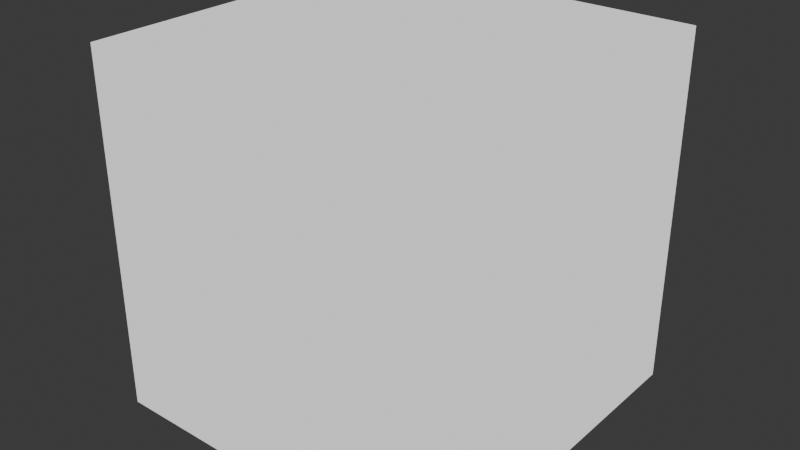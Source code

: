 # Source: PZ_Materials.blend  (saved by Blender 5.2.44; exported with 4.5.12 LTS)
import bpy
from mathutils import Matrix  # noqa: F401  (used for matrix-valued properties, if any)

bpy.ops.wm.read_factory_settings(use_empty=True)
scene = bpy.context.scene
scene.name = 'Scene'

# ---- materials (node trees are filled in below, after node groups)
mat_mat_pzmaterialboilerplate = bpy.data.materials.new('MAT-PZMaterialBoilerplate')

# ---- node groups
ng_shd_placeholder = bpy.data.node_groups.new('SHD-Placeholder', 'ShaderNodeTree')
_s = ng_shd_placeholder.interface.new_socket(name='Shader', in_out='OUTPUT', socket_type='NodeSocketShader')
_s = ng_shd_placeholder.interface.new_socket(name='Color', in_out='INPUT', socket_type='NodeSocketColor')
_s = ng_shd_placeholder.interface.new_socket(name='Alpha', in_out='INPUT', socket_type='NodeSocketFloat')
_N = ng_shd_placeholder.nodes; _L = ng_shd_placeholder.links
n0 = _N.new('NodeGroupInput'); n0.name = 'Group Input'; n0.location = (-340, 0)
n1 = _N.new('NodeGroupOutput'); n1.name = 'Group Output'; n1.location = (200, 0)
_L.new(n0.outputs[0], n1.inputs[0])
n1.is_active_output = True

# ---- material node trees
mat_mat_pzmaterialboilerplate.use_nodes = True; mat_mat_pzmaterialboilerplate.node_tree.nodes.clear()
_N = mat_mat_pzmaterialboilerplate.node_tree.nodes; _L = mat_mat_pzmaterialboilerplate.node_tree.links
n0 = _N.new('ShaderNodeOutputMaterial'); n0.name = 'Material Output'; n0.location = (438, -241)
n1 = _N.new('ShaderNodeTexImage'); n1.name = 'NDE-TexSlot'; n1.location = (30, -36)
n1.label = 'Main Texture'
n1.interpolation = 'Closest'
n2 = _N.new('ShaderNodeMix'); n2.name = 'NDE-TexTint'; n2.location = (455, -36)
n2.data_type = 'RGBA'
n2.blend_type = 'MULTIPLY'
n2.inputs[0].default_value = 1.0
n2.inputs[7].default_value = (1.0, 1.0, 1.0, 1.0)
n3 = _N.new('ShaderNodeEmission'); n3.name = 'NDE-EmissionShader'; n3.location = (30, -163)
n4 = _N.new('ShaderNodeBsdfPrincipled'); n4.name = 'NDE-PBRShader'; n4.location = (30, -36)
n4.inputs[2].default_value = 0.9
n5 = _N.new('ShaderNodeMixShader'); n5.name = 'NDE-MixShader'; n5.location = (15, 122)
n5.inputs[0].default_value = 2.0
n6 = _N.new('ShaderNodeGroup'); n6.name = 'NDE-CustomShader'; n6.location = (30, -36)
n6.node_tree = ng_shd_placeholder
n6.inputs[0].default_value = (0.8, 0.8, 0.8, 1.0)
n7 = _N.new('ShaderNodeMixShader'); n7.name = 'NDE-MixCustomShader'; n7.location = (233, -36)
n7.inputs[0].default_value = 1.0
n8 = _N.new('ShaderNodeTexImage'); n8.name = 'NDE-MaskData'; n8.location = (30, -36)
n8.label = 'Mask Data'
n9 = _N.new('ShaderNodeSeparateColor'); n9.name = 'Separate Color'; n9.location = (400, -36)
n10 = _N.new('ShaderNodeTexImage'); n10.name = 'NDE-DirtTex'; n10.location = (30, -138)
n11 = _N.new('ShaderNodeTexImage'); n11.name = 'NDE-BloodTex'; n11.location = (30, -149)
n12 = _N.new('ShaderNodeMath'); n12.name = 'NDE-BloodAlpha'; n12.location = (455, -195)
n12.operation = 'MULTIPLY'
n12.use_clamp = True
n13 = _N.new('ShaderNodeMath'); n13.name = 'NDE-DirtAlpha'; n13.location = (375, -185)
n13.operation = 'MULTIPLY'
n13.use_clamp = True
n14 = _N.new('ShaderNodeMix'); n14.name = 'Mix'; n14.location = (750, -36)
n14.label = 'Mix Blood'
n14.data_type = 'RGBA'
n15 = _N.new('ShaderNodeMix'); n15.name = 'NDE-DirtMix'; n15.location = (687, -36)
n15.label = 'Mix Dirt'
n15.data_type = 'RGBA'
n16 = _N.new('ShaderNodeValToRGB'); n16.name = 'NDE-MaskRamp'; n16.location = (30, -36)
n16.label = 'Visibility Mask Ramp'
n16.color_ramp.interpolation = 'CONSTANT'
while len(n16.color_ramp.elements) > 1: n16.color_ramp.elements.remove(n16.color_ramp.elements[-1])
n16.color_ramp.elements[0].position = 0.0; n16.color_ramp.elements[0].color = (1.0, 1.0, 1.0, 1.0)
_e = n16.color_ramp.elements.new(0.02727); _e.color = (0.0, 0.0, 0.0, 1.0)
n17 = _N.new('ShaderNodeMix'); n17.name = 'NDE-AlphaMix'; n17.location = (405, -36)
n17.label = 'Get Vis Mask Alpha'
n17.data_type = 'RGBA'
n17.clamp_factor = False
n17.clamp_result = True
n17.inputs[6].default_value = (0.0, 0.0, 0.0, 1.0)
n18 = _N.new('ShaderNodeBsdfTransparent'); n18.name = 'Transparent BSDF'; n18.location = (30, -36)
n19 = _N.new('ShaderNodeMixShader'); n19.name = 'NDE-MixTransparentEmission'; n19.location = (368, -100)
n20 = _N.new('NodeFrame'); n20.name = 'Frame'; n20.location = (-690, 280)
n20.label = 'Emission Shader'
n20.width = 538
n21 = _N.new('NodeFrame'); n21.name = 'Frame.001'; n21.location = (-402, -358)
n21.label = 'PBR Shader'
n21.width = 300
n22 = _N.new('NodeFrame'); n22.name = 'Frame.002'; n22.location = (-15, -230)
n22.label = 'Custom Shader'
n22.width = 403
n23 = _N.new('NodeFrame'); n23.name = 'Frame.004'; n23.location = (-1065, -485)
n23.label = 'Visibility Mask'
n23.width = 575
n24 = _N.new('NodeFrame'); n24.name = 'Frame.003'; n24.location = (-2047, 1001)
n24.label = 'Main Texture'
n24.width = 625
n25 = _N.new('NodeFrame'); n25.name = 'Frame.005'; n25.location = (-2367, -460)
n25.label = 'Mask Data'
n25.width = 570
n26 = _N.new('NodeFrame'); n26.name = 'Frame.006'; n26.location = (-2047, 621)
n26.label = 'Blood Overlay'
n26.width = 920
n27 = _N.new('NodeFrame'); n27.name = 'Frame.007'; n27.location = (-1672, 48)
n27.label = 'Dirt Overlay'
n27.width = 857
n28 = _N.new('NodeReroute'); n28.name = 'Reroute'; n28.location = (-1642, 294)
n28.width = 10
n28.socket_idname = 'NodeSocketFloat'
n29 = _N.new('NodeReroute'); n29.name = 'Reroute.001'; n29.location = (375, -127)
n29.width = 10
n30 = _N.new('NodeReroute'); n30.name = 'Reroute.002'; n30.location = (515, -127)
n30.width = 10
n31 = _N.new('NodeReroute'); n31.name = 'Reroute.003'; n31.location = (405, -137)
n31.width = 10
n32 = _N.new('NodeReroute'); n32.name = 'Reroute.004'; n32.location = (645, -137)
n32.width = 10
n33 = _N.new('NodeReroute'); n33.name = 'Reroute.005'; n33.location = (-1402, -553)
n33.width = 10
n33.socket_idname = 'NodeSocketFloat'
n34 = _N.new('NodeReroute'); n34.name = 'Reroute.006'; n34.location = (-1642, -713)
n34.width = 10
n34.socket_idname = 'NodeSocketFloat'
n35 = _N.new('NodeReroute'); n35.name = 'Reroute.007'; n35.location = (-1642, 1083)
n35.width = 10
n35.socket_idname = 'NodeSocketFloat'
n36 = _N.new('NodeReroute'); n36.name = 'Reroute.008'; n36.location = (-795, 1083)
n36.width = 10
n36.socket_idname = 'NodeSocketFloat'
n37 = _N.new('NodeReroute'); n37.name = 'Reroute.009'; n37.location = (-372, -834)
n37.width = 10
n38 = _N.new('NodeReroute'); n38.name = 'Reroute.010'; n38.location = (-132, -834)
n38.width = 10
n39 = _N.new('NodeReroute'); n39.name = 'Reroute.011'; n39.location = (-660, -92)
n39.width = 10
n40 = _N.new('NodeReroute'); n40.name = 'Reroute.012'; n40.location = (-520, -92)
n40.width = 10
n1.parent = n24
n2.parent = n24
n3.parent = n20
n4.parent = n21
n6.parent = n22
n7.parent = n22
n8.parent = n25
n9.parent = n25
n10.parent = n27
n11.parent = n26
n12.parent = n26
n13.parent = n27
n14.parent = n26
n15.parent = n27
n16.parent = n23
n17.parent = n23
n18.parent = n20
n19.parent = n20
n29.parent = n27
n30.parent = n27
n31.parent = n26
n32.parent = n26
_L.new(n1.outputs[0], n2.inputs[6])
_L.new(n4.outputs[0], n5.inputs[2])
_L.new(n7.outputs[0], n0.inputs[0])
_L.new(n15.outputs[2], n3.inputs[0])
_L.new(n5.outputs[0], n7.inputs[1])
_L.new(n8.outputs[0], n9.inputs[0])
_L.new(n11.outputs[1], n12.inputs[0])
_L.new(n10.outputs[1], n13.inputs[0])
_L.new(n12.outputs[0], n14.inputs[0])
_L.new(n13.outputs[0], n15.inputs[0])
_L.new(n14.outputs[2], n15.inputs[6])
_L.new(n2.outputs[2], n14.inputs[6])
_L.new(n16.outputs[0], n17.inputs[7])
_L.new(n19.outputs[0], n5.inputs[1])
_L.new(n6.outputs[0], n7.inputs[2])
_L.new(n17.outputs[2], n4.inputs[4])
_L.new(n18.outputs[0], n19.inputs[1])
_L.new(n3.outputs[0], n19.inputs[2])
_L.new(n17.outputs[2], n19.inputs[0])
_L.new(n1.outputs[1], n35.inputs[0])
_L.new(n9.outputs[2], n34.inputs[0])
_L.new(n9.outputs[0], n28.inputs[0])
_L.new(n9.outputs[1], n33.inputs[0])
_L.new(n10.outputs[0], n29.inputs[0])
_L.new(n11.outputs[0], n31.inputs[0])
_L.new(n15.outputs[2], n39.inputs[0])
_L.new(n17.outputs[2], n37.inputs[0])
_L.new(n39.outputs[0], n40.inputs[0])
_L.new(n35.outputs[0], n36.inputs[0])
_L.new(n34.outputs[0], n16.inputs[0])
_L.new(n29.outputs[0], n30.inputs[0])
_L.new(n31.outputs[0], n32.inputs[0])
_L.new(n37.outputs[0], n38.inputs[0])
_L.new(n32.outputs[0], n14.inputs[7])
_L.new(n28.outputs[0], n12.inputs[1])
_L.new(n33.outputs[0], n13.inputs[1])
_L.new(n30.outputs[0], n15.inputs[7])
_L.new(n36.outputs[0], n17.inputs[0])
_L.new(n40.outputs[0], n4.inputs[0])
_L.new(n38.outputs[0], n6.inputs[1])
n0.is_active_output = True

# ---- world
world_world = bpy.data.worlds.new('World'); scene.world = world_world
world_world.use_nodes = True; world_world.node_tree.nodes.clear()
_N = world_world.node_tree.nodes; _L = world_world.node_tree.links
n0 = _N.new('ShaderNodeOutputWorld'); n0.name = 'World Output'; n0.location = (200, 100)
n1 = _N.new('ShaderNodeBackground'); n1.name = 'Background'; n1.location = (-200, 100)
n1.inputs[0].default_value = (0.05088, 0.05088, 0.05088, 1.0)
_L.new(n1.outputs[0], n0.inputs[0])
n0.is_active_output = True
world_world.color = (0.05088, 0.05088, 0.05088)
world_world.sun_shadow_jitter_overblur = 0.0

# ---- meshes
me_cube_001 = bpy.data.meshes.new('Cube.001')
me_cube_001.from_pydata([(-1.0, -1.0, -1.0), (-1.0, -1.0, 1.0), (-1.0, 1.0, -1.0), (-1.0, 1.0, 1.0), (1.0, -1.0, -1.0), (1.0, -1.0, 1.0), (1.0, 1.0, -1.0), (1.0, 1.0, 1.0)], [], [(0, 1, 3, 2), (2, 3, 7, 6), (6, 7, 5, 4), (4, 5, 1, 0), (2, 6, 4, 0), (7, 3, 1, 5)])
_uv = me_cube_001.uv_layers.new(name='UVMap')
_uv.uv.foreach_set('vector', [0.375, 0.0, 0.625, 0.0, 0.625, 0.25, 0.375, 0.25, 0.375, 0.25, 0.625, 0.25, 0.625, 0.5, 0.375, 0.5, 0.375, 0.5, 0.625, 0.5, 0.625, 0.75, 0.375, 0.75, 0.375, 0.75, 0.625, 0.75, 0.625, 1.0, 0.375, 1.0, 0.125, 0.5, 0.375, 0.5, 0.375, 0.75, 0.125, 0.75, 0.625, 0.5, 0.875, 0.5, 0.875, 0.75, 0.625, 0.75])
me_cube_001.materials.append(mat_mat_pzmaterialboilerplate)
me_cube_001.update()

# ---- objects
ob_cube = bpy.data.objects.new('Cube', me_cube_001)

# ---- transforms, parenting, visibility, modifiers, constraints
ob_cube.location = (0.0, 0.0, 0.0)

# ---- collection membership
scene.collection.objects.link(ob_cube)

# ---- scene / render settings (as saved in the file)
scene.frame_start = 1; scene.frame_end = 250; scene.frame_set(1)
scene.render.engine = 'BLENDER_EEVEE_NEXT'
scene.render.bake_bias = 0.0
scene.render.bake_samples = 0
scene.render.compositor_device = 'GPU'
scene.eevee.use_volume_custom_range = False
scene.eevee.fast_gi_thickness_near = 0.1
scene.eevee.fast_gi_thickness_far = 0.0
scene.eevee.ray_tracing_options.screen_trace_thickness = 0.1
bpy.context.view_layer.update()

# ---- added for rendering (the .blend has no active camera): camera
cam_auto = bpy.data.cameras.new('AutoCamera')
cam_auto.lens = 50.0
cam_auto.sensor_width = 36.0
cam_auto.clip_end = 1000.0
ob_auto_camera = bpy.data.objects.new('AutoCamera', cam_auto)
scene.collection.objects.link(ob_auto_camera)
ob_auto_camera.location = (3.20507, -3.84609, 2.56406)
ob_auto_camera.rotation_euler = (1.09748, -7.21219e-08, 0.694738)
scene.camera = ob_auto_camera
bpy.context.view_layer.update()

